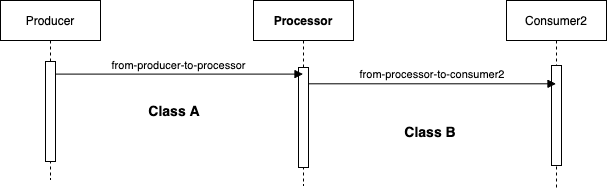

The diagram above was exported from draw.io. Its source (the exported page's mxGraphModel, read from the mxfile embedded in the PNG):
<mxGraphModel dx="1164" dy="822" grid="0" gridSize="10" guides="1" tooltips="1" connect="1" arrows="1" fold="1" page="1" pageScale="1" pageWidth="850" pageHeight="1100" background="none" math="0" shadow="0">
  <root>
    <mxCell id="0" />
    <mxCell id="1" parent="0" />
    <mxCell id="3nuBFxr9cyL0pnOWT2aG-1" value="Producer" style="shape=umlLifeline;perimeter=lifelinePerimeter;container=1;collapsible=0;recursiveResize=0;rounded=0;shadow=0;strokeWidth=1;fontColor=#000000;fillColor=#FFFFFF;strokeColor=#000000;" parent="1" vertex="1">
      <mxGeometry x="141" y="80" width="100" height="179" as="geometry" />
    </mxCell>
    <mxCell id="3nuBFxr9cyL0pnOWT2aG-2" value="" style="points=[];perimeter=orthogonalPerimeter;rounded=0;shadow=0;strokeWidth=1;" parent="3nuBFxr9cyL0pnOWT2aG-1" vertex="1">
      <mxGeometry x="45" y="61" width="10" height="100" as="geometry" />
    </mxCell>
    <mxCell id="-zhrJO1nuz--op9bAYF--4" value="Processor" style="shape=umlLifeline;perimeter=lifelinePerimeter;container=1;collapsible=0;recursiveResize=0;rounded=0;shadow=0;strokeWidth=1;fontStyle=1" parent="1" vertex="1">
      <mxGeometry x="394" y="80" width="100" height="185" as="geometry" />
    </mxCell>
    <mxCell id="-zhrJO1nuz--op9bAYF--5" value="" style="points=[];perimeter=orthogonalPerimeter;rounded=0;shadow=0;strokeWidth=1;" parent="-zhrJO1nuz--op9bAYF--4" vertex="1">
      <mxGeometry x="45" y="67" width="10" height="100" as="geometry" />
    </mxCell>
    <mxCell id="-zhrJO1nuz--op9bAYF--6" value="Consumer2" style="shape=umlLifeline;perimeter=lifelinePerimeter;container=1;collapsible=0;recursiveResize=0;rounded=0;shadow=0;strokeWidth=1;fontColor=#000000;fillColor=#FFFFFF;strokeColor=#000000;" parent="1" vertex="1">
      <mxGeometry x="647" y="80" width="100" height="190" as="geometry" />
    </mxCell>
    <mxCell id="-zhrJO1nuz--op9bAYF--7" value="" style="points=[];perimeter=orthogonalPerimeter;rounded=0;shadow=0;strokeWidth=1;" parent="-zhrJO1nuz--op9bAYF--6" vertex="1">
      <mxGeometry x="45" y="65" width="10" height="100" as="geometry" />
    </mxCell>
    <mxCell id="-zhrJO1nuz--op9bAYF--14" value="from-processor-to-consumer2" style="verticalAlign=bottom;endArrow=block;shadow=0;strokeWidth=1;exitX=1;exitY=0.163;exitDx=0;exitDy=0;exitPerimeter=0;" parent="1" source="-zhrJO1nuz--op9bAYF--5" target="-zhrJO1nuz--op9bAYF--6" edge="1">
      <mxGeometry relative="1" as="geometry">
        <mxPoint x="580" y="240" as="sourcePoint" />
        <mxPoint x="705" y="240.00000000000006" as="targetPoint" />
      </mxGeometry>
    </mxCell>
    <mxCell id="R4Rg5na6bqBQ3S4XxZWp-3" value="&lt;b&gt;Class A&lt;/b&gt;" style="text;html=1;strokeColor=none;fillColor=none;align=center;verticalAlign=middle;whiteSpace=wrap;rounded=0;fontSize=14;" parent="1" vertex="1">
      <mxGeometry x="285" y="176" width="60" height="30" as="geometry" />
    </mxCell>
    <mxCell id="R4Rg5na6bqBQ3S4XxZWp-5" value="&lt;b&gt;Class B&lt;/b&gt;" style="text;html=1;strokeColor=none;fillColor=none;align=center;verticalAlign=middle;whiteSpace=wrap;rounded=0;fontSize=14;" parent="1" vertex="1">
      <mxGeometry x="541" y="197" width="60" height="30" as="geometry" />
    </mxCell>
    <mxCell id="3nuBFxr9cyL0pnOWT2aG-8" value="from-producer-to-processor" style="verticalAlign=bottom;endArrow=block;shadow=0;strokeWidth=1;fillColor=#FFFFFF;exitX=0.95;exitY=0.126;exitDx=0;exitDy=0;exitPerimeter=0;" parent="1" source="3nuBFxr9cyL0pnOWT2aG-2" target="-zhrJO1nuz--op9bAYF--4" edge="1">
      <mxGeometry relative="1" as="geometry">
        <mxPoint x="375" y="160" as="sourcePoint" />
        <mxPoint x="355" y="160.0000000000001" as="targetPoint" />
      </mxGeometry>
    </mxCell>
  </root>
</mxGraphModel>